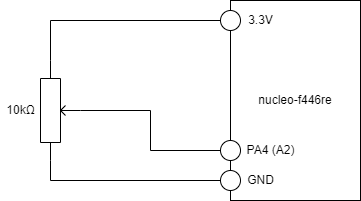

The diagram above was exported from draw.io. Its source (the exported page's mxGraphModel, read from the mxfile embedded in the PNG):
<mxGraphModel dx="1074" dy="482" grid="1" gridSize="10" guides="1" tooltips="1" connect="1" arrows="1" fold="1" page="1" pageScale="1" pageWidth="827" pageHeight="1169" math="0" shadow="0">
  <root>
    <mxCell id="0" />
    <mxCell id="1" parent="0" />
    <mxCell id="19" value="" style="group" vertex="1" connectable="0" parent="1">
      <mxGeometry x="300" y="180" width="140" height="200" as="geometry" />
    </mxCell>
    <mxCell id="4" value="nucleo-f446re" style="rounded=0;whiteSpace=wrap;html=1;" vertex="1" parent="19">
      <mxGeometry x="10" width="130" height="200" as="geometry" />
    </mxCell>
    <mxCell id="5" value="" style="ellipse;whiteSpace=wrap;html=1;aspect=fixed;" vertex="1" parent="19">
      <mxGeometry y="140" width="20" height="20" as="geometry" />
    </mxCell>
    <mxCell id="7" value="" style="ellipse;whiteSpace=wrap;html=1;aspect=fixed;" vertex="1" parent="19">
      <mxGeometry y="10" width="20" height="20" as="geometry" />
    </mxCell>
    <mxCell id="8" value="" style="ellipse;whiteSpace=wrap;html=1;aspect=fixed;" vertex="1" parent="19">
      <mxGeometry y="170" width="20" height="20" as="geometry" />
    </mxCell>
    <mxCell id="16" style="edgeStyle=orthogonalEdgeStyle;rounded=0;html=1;exitX=0;exitY=0.25;exitDx=0;exitDy=0;exitPerimeter=0;entryX=0;entryY=0.5;entryDx=0;entryDy=0;endArrow=none;endFill=0;" edge="1" parent="1" source="2" target="8">
      <mxGeometry relative="1" as="geometry" />
    </mxCell>
    <mxCell id="17" style="edgeStyle=orthogonalEdgeStyle;rounded=0;html=1;exitX=0.5;exitY=1;exitDx=0;exitDy=0;exitPerimeter=0;entryX=0;entryY=0.5;entryDx=0;entryDy=0;endArrow=none;endFill=0;" edge="1" parent="1" source="2" target="5">
      <mxGeometry relative="1" as="geometry" />
    </mxCell>
    <mxCell id="2" value="" style="pointerEvents=1;verticalLabelPosition=bottom;shadow=0;dashed=0;align=center;html=1;verticalAlign=top;shape=mxgraph.electrical.resistors.potentiometer_1;rotation=-90;" vertex="1" parent="1">
      <mxGeometry x="90" y="270" width="100" height="40" as="geometry" />
    </mxCell>
    <mxCell id="6" value="PA4 (A2)" style="text;html=1;align=center;verticalAlign=middle;resizable=0;points=[];autosize=1;strokeColor=none;fillColor=none;" vertex="1" parent="1">
      <mxGeometry x="320" y="320" width="60" height="20" as="geometry" />
    </mxCell>
    <mxCell id="9" value="3.3V" style="text;html=1;align=center;verticalAlign=middle;resizable=0;points=[];autosize=1;strokeColor=none;fillColor=none;" vertex="1" parent="1">
      <mxGeometry x="320" y="190" width="40" height="20" as="geometry" />
    </mxCell>
    <mxCell id="10" value="GND" style="text;html=1;align=center;verticalAlign=middle;resizable=0;points=[];autosize=1;strokeColor=none;fillColor=none;" vertex="1" parent="1">
      <mxGeometry x="320" y="350" width="40" height="20" as="geometry" />
    </mxCell>
    <mxCell id="15" value="" style="endArrow=none;html=1;edgeStyle=orthogonalEdgeStyle;rounded=0;exitX=1;exitY=0.25;exitDx=0;exitDy=0;exitPerimeter=0;entryX=0;entryY=0.5;entryDx=0;entryDy=0;" edge="1" parent="1" source="2" target="7">
      <mxGeometry width="50" height="50" relative="1" as="geometry">
        <mxPoint x="210" y="210" as="sourcePoint" />
        <mxPoint x="260" y="160" as="targetPoint" />
      </mxGeometry>
    </mxCell>
    <mxCell id="18" value="10kΩ" style="text;html=1;align=center;verticalAlign=middle;resizable=0;points=[];autosize=1;strokeColor=none;fillColor=none;" vertex="1" parent="1">
      <mxGeometry x="80" y="280" width="40" height="20" as="geometry" />
    </mxCell>
  </root>
</mxGraphModel>